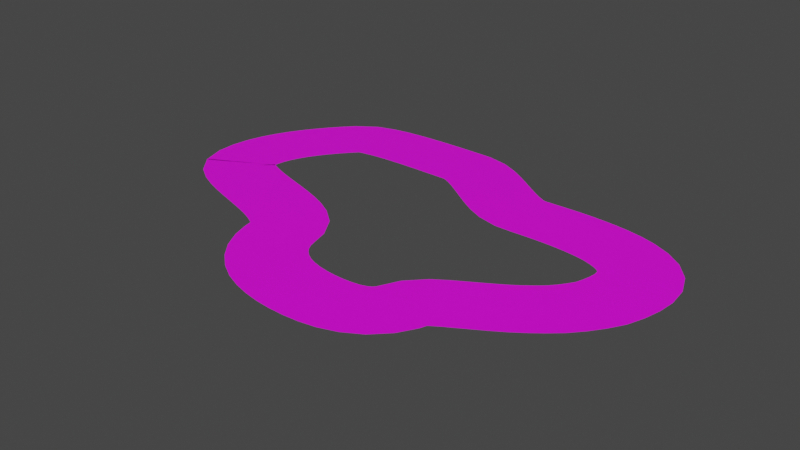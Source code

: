 # Source: flat.blend  (saved by Blender 2.93.21; exported with 4.5.12 LTS)
import bpy
from mathutils import Matrix  # noqa: F401  (used for matrix-valued properties, if any)

bpy.ops.wm.read_factory_settings(use_empty=True)
scene = bpy.context.scene
scene.name = 'Scene'

# ---- collections
col_collection = bpy.data.collections.new('Collection'); scene.collection.children.link(col_collection)

# ---- images (referenced by path relative to the original .blend; pixels are not part of the script)
import os
ASSET_DIR = os.environ.get("B2B_ASSET_DIR", "")  # directory of the original .blend (textures are referenced by path, not embedded)
HERE = os.path.dirname(os.path.abspath(__file__))  # packed textures are extracted next to this script under _unpacked/

def load_image(name, relpath, width, height, colorspace="sRGB"):
    """Load a texture the original file referenced (path relative to the .blend, or extracted next to this script)."""
    p = next((c for c in (os.path.join(HERE, relpath), os.path.join(ASSET_DIR, relpath)) if relpath and os.path.exists(c)), "")
    if p:
        img = bpy.data.images.load(p, check_existing=True)
        img.name = name
    else:  # same state as the original file: an image datablock whose file is absent (Cycles renders it pink)
        img = bpy.data.images.new(name, width, height)
        img.source = "FILE"
        img.filepath = "//" + (relpath or name)
    img.colorspace_settings.name = colorspace
    return img
img_nnpalette01_jpg = load_image('NNPalette01.jpg', 'NNPalette01.jpg', 1024, 1024, 'sRGB')

# ---- materials (node trees are filled in below, after node groups)
mat_material_001 = bpy.data.materials.new('Material.001')
mat_material_001.use_transparent_shadow = False

# ---- material node trees
mat_material_001.use_nodes = True; mat_material_001.node_tree.nodes.clear()
_N = mat_material_001.node_tree.nodes; _L = mat_material_001.node_tree.links
n0 = _N.new('ShaderNodeBsdfPrincipled'); n0.name = 'Principled BSDF'; n0.location = (10, 300)
n0.distribution = 'GGX'
n0.subsurface_method = 'BURLEY'
n0.inputs[3].default_value = 1.45
n0.inputs[27].default_value = (0.0, 0.0, 0.0, 1.0)
n0.inputs[28].default_value = 1.0
n1 = _N.new('ShaderNodeOutputMaterial'); n1.name = 'Material Output'; n1.location = (300, 300)
n2 = _N.new('ShaderNodeTexImage'); n2.name = 'Image Texture'; n2.location = (-280, 280)
n2.image = img_nnpalette01_jpg
_L.new(n0.outputs[0], n1.inputs[0])
_L.new(n2.outputs[0], n0.inputs[0])
n1.is_active_output = True

# ---- world
world_world = bpy.data.worlds.new('World'); scene.world = world_world
world_world.use_nodes = True; world_world.node_tree.nodes.clear()
_N = world_world.node_tree.nodes; _L = world_world.node_tree.links
n0 = _N.new('ShaderNodeOutputWorld'); n0.name = 'World Output'; n0.location = (300, 300)
n1 = _N.new('ShaderNodeBackground'); n1.name = 'Background'; n1.location = (10, 300)
n1.inputs[0].default_value = (0.05088, 0.05088, 0.05088, 1.0)
_L.new(n1.outputs[0], n0.inputs[0])
n0.is_active_output = True
world_world.color = (0.05088, 0.05088, 0.05088)
world_world.use_sun_shadow = False
world_world.sun_shadow_jitter_overblur = 0.0

# ---- meshes
me_plane = bpy.data.meshes.new('Plane')
me_plane.from_pydata([(-1.0, 1.895, 0.0), (-1.0, -1.895, 0.0), (1.0, -1.895, 0.0), (1.0, 1.895, 0.0)], [], [(1, 2, 3, 0)])
_uv = me_plane.uv_layers.new(name='UVMap')
_uv.uv.foreach_set('vector', [0.739, 0.5631, 0.4922, 0.5631, 0.4922, 0.3377, 0.739, 0.3377])
me_plane.materials.append(mat_material_001)
me_plane.use_remesh_fix_poles = True
me_plane.use_remesh_preserve_attributes = False
me_plane.update()
me_plane_001 = bpy.data.meshes.new('Plane.001')
me_plane_001.from_pydata([(-1.0, 5.719, 0.0), (1.0, 5.719, 0.0), (-1.0, 2.903, 0.0), (1.0, 2.903, 0.0)], [], [(2, 3, 1, 0)])
_uv = me_plane_001.uv_layers.new(name='UVMap')
_uv.uv.foreach_set('vector', [0.7468, 0.2598, 0.5682, 0.2598, 0.5682, 0.1713, 0.7468, 0.1713])
me_plane_001.materials.append(mat_material_001)
me_plane_001.use_remesh_fix_poles = True
me_plane_001.use_remesh_preserve_attributes = False
me_plane_001.update()
me_plane_002 = bpy.data.meshes.new('Plane.002')
me_plane_002.from_pydata([(-1.0, -5.719, 0.0), (1.0, -5.719, 0.0), (-1.0, -2.903, 0.0), (1.0, -2.903, 0.0)], [], [(0, 1, 3, 2)])
_uv = me_plane_002.uv_layers.new(name='UVMap')
_uv.uv.foreach_set('vector', [0.5682, 0.2598, 0.3896, 0.2598, 0.3896, 0.1713, 0.5682, 0.1713])
me_plane_002.materials.append(mat_material_001)
me_plane_002.use_remesh_fix_poles = True
me_plane_002.use_remesh_preserve_attributes = False
me_plane_002.update()
me_plane_003 = bpy.data.meshes.new('Plane.003')
me_plane_003.from_pydata([(-1.0, 2.903, 0.0), (-1.0, -2.903, 0.0), (1.0, -2.903, 0.0), (1.0, 2.903, 0.0), (-1.0, 1.895, 0.0), (-1.0, -1.895, 0.0), (1.0, -1.895, 0.0), (1.0, 1.895, 0.0)], [], [(4, 7, 3, 0), (1, 2, 6, 5)])
_uv = me_plane_003.uv_layers.new(name='UVMap')
_uv.uv.foreach_set('vector', [0.739, 0.3377, 0.4922, 0.3377, 0.4922, 0.2983, 0.739, 0.2983, 0.739, 0.6025, 0.4922, 0.6025, 0.4922, 0.5631, 0.739, 0.5631])
me_plane_003.materials.append(mat_material_001)
me_plane_003.use_remesh_fix_poles = True
me_plane_003.use_remesh_preserve_attributes = False
me_plane_003.update()

# ---- curves / text
cu_beziercurve = bpy.data.curves.new('BezierCurve', 'CURVE')
cu_beziercurve.dimensions = '3D'
_sp = cu_beziercurve.splines.new('BEZIER'); _sp.bezier_points.add(7)
_sp.bezier_points.foreach_set('co', [-21.02, 22.89, 0.0, -0.03081, 24.84, 0.0, 16.14, 16.68, 0.0, 39.34, 8.412, 0.0, 19.35, -13.62, 0.0, 6.9, -19.92, 0.0, -7.033, -9.163, 0.0, -29.92, 3.976, 0.0])
_sp.bezier_points.foreach_set('handle_left', [-23.57, 20.35, 0.0, -4.547, 24.84, 0.0, 11.62, 16.68, 0.0, 39.31, 18.61, 0.0, 20.55, -9.263, 0.0, 11.41, -20.16, 0.0, -6.094, -16.72, 0.0, -28.72, -2.132, 0.0])
_sp.bezier_points.foreach_set('handle_right', [-18.48, 25.44, 0.0, 4.485, 24.84, 0.0, 20.66, 16.68, 0.0, 39.38, -5.609, 0.0, 17.66, -19.75, 0.0, 0.1535, -19.56, 0.0, -7.893, -2.244, 0.0, -31.45, 11.84, 0.0])
for _p, _l, _r in zip(_sp.bezier_points, ['ALIGNED', 'ALIGNED', 'ALIGNED', 'ALIGNED', 'ALIGNED', 'ALIGNED', 'ALIGNED', 'ALIGNED'], ['ALIGNED', 'ALIGNED', 'ALIGNED', 'ALIGNED', 'ALIGNED', 'ALIGNED', 'ALIGNED', 'ALIGNED']): _p.handle_left_type = _l; _p.handle_right_type = _r
_sp.order_u = 0
_sp.order_v = 0
_sp.use_cyclic_u = True
cu_beziercurve.use_path = True
cu_beziercurve.fill_mode = 'FULL'

# ---- objects
ob_road = bpy.data.objects.new('road', me_plane)
ob_beziercurve = bpy.data.objects.new('BezierCurve', cu_beziercurve)
ob_barrierwhite = bpy.data.objects.new('barrierWhite', me_plane_001)
ob_barrieryellow = bpy.data.objects.new('barrierYellow', me_plane_002)
ob_gravel = bpy.data.objects.new('gravel', me_plane_003)

# ---- transforms, parenting, visibility, modifiers, constraints
ob_road.location = (0.0, 0.0, 0.0)
_m = ob_road.modifiers.new('Array', 'ARRAY')
_m.count = 91
_m = ob_road.modifiers.new('Curve', 'CURVE')
_m.object = ob_beziercurve
ob_beziercurve.location = (0.0, 0.0, 0.0)
ob_barrierwhite.location = (0.0, 0.0, 0.0)
_m = ob_barrierwhite.modifiers.new('Array', 'ARRAY')
_m.count = 91
_m = ob_barrierwhite.modifiers.new('Curve', 'CURVE')
_m.object = ob_beziercurve
ob_barrieryellow.location = (0.0, 0.0, 0.0)
_m = ob_barrieryellow.modifiers.new('Array', 'ARRAY')
_m.count = 91
_m = ob_barrieryellow.modifiers.new('Curve', 'CURVE')
_m.object = ob_beziercurve
ob_gravel.location = (0.0, 0.0, 0.0)
_m = ob_gravel.modifiers.new('Array', 'ARRAY')
_m.count = 91
_m = ob_gravel.modifiers.new('Curve', 'CURVE')
_m.object = ob_beziercurve

# ---- collection membership
col_collection.objects.link(ob_road)
col_collection.objects.link(ob_beziercurve)
col_collection.objects.link(ob_barrierwhite)
col_collection.objects.link(ob_barrieryellow)
col_collection.objects.link(ob_gravel)

# ---- scene / render settings (as saved in the file)
scene.frame_start = 1; scene.frame_end = 250; scene.frame_set(1)
scene.render.engine = 'BLENDER_EEVEE_NEXT'
scene.cycles.use_denoising = False
scene.cycles.samples = 128
scene.cycles.sampling_pattern = 'TABULATED_SOBOL'
scene.cycles.use_adaptive_sampling = False
scene.cycles.use_light_tree = False
scene.view_settings.view_transform = 'Filmic'
bpy.context.view_layer.update()

# ---- added for rendering (the .blend has no active camera and no usable light): camera, sun
cam_auto = bpy.data.cameras.new('AutoCamera')
cam_auto.lens = 50.0
cam_auto.sensor_width = 36.0
cam_auto.clip_end = 1598.8
ob_auto_camera = bpy.data.objects.new('AutoCamera', cam_auto)
scene.collection.objects.link(ob_auto_camera)
ob_auto_camera.location = (95.7323, -106.853, 72.8803)
ob_auto_camera.rotation_euler = (1.09748, -7.21219e-08, 0.694738)
scene.camera = ob_auto_camera
light_auto_sun = bpy.data.lights.new('AutoSun', 'SUN')
light_auto_sun.energy = 3.0
light_auto_sun.angle = 0.0523599
ob_auto_sun = bpy.data.objects.new('AutoSun', light_auto_sun)
scene.collection.objects.link(ob_auto_sun)
ob_auto_sun.rotation_euler = (0.872665, 0.174533, 0.523599)
bpy.context.view_layer.update()
